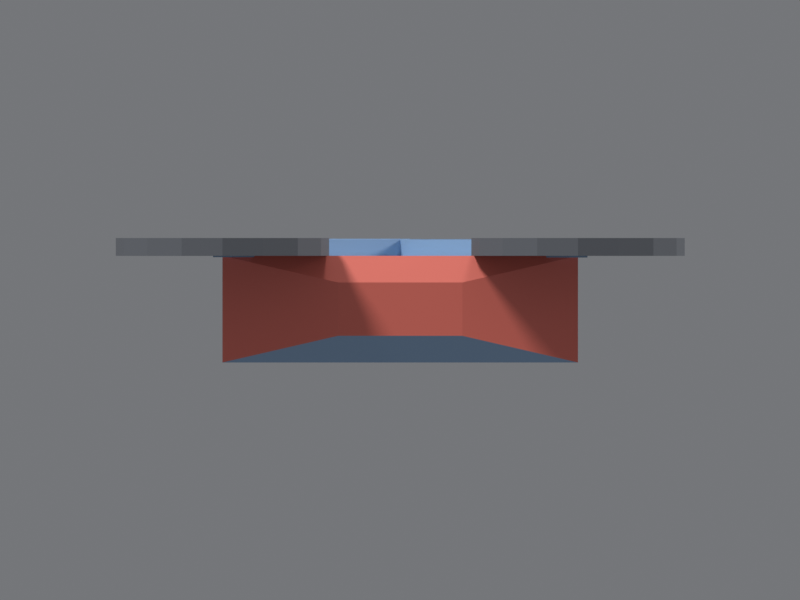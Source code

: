 # Source: uav_quadrotor_lowpoly.blend  (saved by Blender 4.5.92; exported with 4.5.12 LTS)
import bpy
from mathutils import Matrix  # noqa: F401  (used for matrix-valued properties, if any)

bpy.ops.wm.read_factory_settings(use_empty=True)
scene = bpy.context.scene
scene.name = 'Scene'

# ---- materials (node trees are filled in below, after node groups)
mat_uav_bodybluegray = bpy.data.materials.new('UAV_BodyBlueGray')
mat_uav_bodybluegray.diffuse_color = (0.3, 0.45, 0.65, 1.0)
mat_uav_bodybluegray.roughness = 0.55
mat_uav_nosered = bpy.data.materials.new('UAV_NoseRed')
mat_uav_nosered.diffuse_color = (0.9, 0.2, 0.15, 1.0)
mat_uav_nosered.roughness = 0.45
mat_uav_rotordarkgray = bpy.data.materials.new('UAV_RotorDarkGray')
mat_uav_rotordarkgray.diffuse_color = (0.15, 0.16, 0.18, 1.0)
mat_uav_rotordarkgray.roughness = 0.85

# ---- material node trees
mat_uav_bodybluegray.use_nodes = True; mat_uav_bodybluegray.node_tree.nodes.clear()
_N = mat_uav_bodybluegray.node_tree.nodes; _L = mat_uav_bodybluegray.node_tree.links
n0 = _N.new('ShaderNodeBsdfPrincipled'); n0.name = 'Principled BSDF'; n0.location = (-200, 100)
n0.inputs[0].default_value = (0.3, 0.45, 0.65, 1.0)
n0.inputs[2].default_value = 0.55
n1 = _N.new('ShaderNodeOutputMaterial'); n1.name = 'Material Output'; n1.location = (200, 100)
_L.new(n0.outputs[0], n1.inputs[0])
n1.is_active_output = True
mat_uav_nosered.use_nodes = True; mat_uav_nosered.node_tree.nodes.clear()
_N = mat_uav_nosered.node_tree.nodes; _L = mat_uav_nosered.node_tree.links
n0 = _N.new('ShaderNodeBsdfPrincipled'); n0.name = 'Principled BSDF'; n0.location = (-200, 100)
n0.inputs[0].default_value = (0.9, 0.2, 0.15, 1.0)
n0.inputs[2].default_value = 0.45
n1 = _N.new('ShaderNodeOutputMaterial'); n1.name = 'Material Output'; n1.location = (200, 100)
_L.new(n0.outputs[0], n1.inputs[0])
n1.is_active_output = True
mat_uav_rotordarkgray.use_nodes = True; mat_uav_rotordarkgray.node_tree.nodes.clear()
_N = mat_uav_rotordarkgray.node_tree.nodes; _L = mat_uav_rotordarkgray.node_tree.links
n0 = _N.new('ShaderNodeBsdfPrincipled'); n0.name = 'Principled BSDF'; n0.location = (-200, 100)
n0.inputs[0].default_value = (0.15, 0.16, 0.18, 1.0)
n0.inputs[2].default_value = 0.85
n1 = _N.new('ShaderNodeOutputMaterial'); n1.name = 'Material Output'; n1.location = (200, 100)
_L.new(n0.outputs[0], n1.inputs[0])
n1.is_active_output = True

# ---- world
world_previewworld = bpy.data.worlds.new('PreviewWorld'); scene.world = world_previewworld
world_previewworld.use_nodes = True; world_previewworld.node_tree.nodes.clear()
_N = world_previewworld.node_tree.nodes; _L = world_previewworld.node_tree.links
n0 = _N.new('ShaderNodeBackground'); n0.name = 'Background'; n0.location = (-200, 100)
n0.inputs[0].default_value = (0.32, 0.33, 0.35, 1.0)
n0.inputs[1].default_value = 0.55
n1 = _N.new('ShaderNodeOutputWorld'); n1.name = 'World Output'; n1.location = (200, 100)
_L.new(n0.outputs[0], n1.inputs[0])
n1.is_active_output = True

# ---- cameras
cam_previewcam = bpy.data.cameras.new('PreviewCam')
cam_previewcam.type = 'ORTHO'
cam_previewcam.clip_start = 0.01
cam_previewcam.clip_end = 100.0
cam_previewcam.ortho_scale = 0.9

# ---- lights
light_key = bpy.data.lights.new('Key', 'SUN')
light_key.angle = 0.2094
light_key.energy = 2.2
light_fill = bpy.data.lights.new('Fill', 'SUN')
light_fill.angle = 0.2094
light_fill.energy = 1.0
light_rim = bpy.data.lights.new('Rim', 'SUN')
light_rim.angle = 0.2094
light_rim.energy = 1.2

# ---- meshes
me_body = bpy.data.meshes.new('Body')
me_body.from_pydata([(-0.2, -0.2, 0.0), (-0.2, 0.2, 0.0), (-0.2, 0.2, 0.12), (-0.2, -0.2, 0.12), (0.185, -0.2, 0.0), (0.185, 0.2, 0.0), (0.185, 0.2, 0.12), (0.185, -0.2, 0.12), (0.2, -0.07, 0.03), (0.2, 0.07, 0.03), (0.2, 0.07, 0.09), (0.2, -0.07, 0.09)], [], [(0, 3, 2, 1), (0, 1, 5, 4), (4, 5, 9, 8), (3, 7, 6, 2), (7, 11, 10, 6), (0, 4, 7, 3), (4, 8, 11, 7), (1, 2, 6, 5), (5, 6, 10, 9), (8, 9, 10, 11)])
me_body.polygons.foreach_set('material_index', [0, 0, 0, 0, 1, 0, 1, 0, 1, 1])
me_body.materials.append(mat_uav_bodybluegray)
me_body.materials.append(mat_uav_nosered)
me_body.update()
me_rotorfl = bpy.data.meshes.new('RotorFL')
me_rotorfl.from_pydata([(0.0, 0.12, -0.01), (0.0, 0.12, 0.01), (0.04592, 0.1109, -0.01), (0.04592, 0.1109, 0.01), (0.08485, 0.08485, -0.01), (0.08485, 0.08485, 0.01), (0.1109, 0.04592, -0.01), (0.1109, 0.04592, 0.01), (0.12, 0.0, -0.01), (0.12, 0.0, 0.01), (0.1109, -0.04592, -0.01), (0.1109, -0.04592, 0.01), (0.08485, -0.08485, -0.01), (0.08485, -0.08485, 0.01), (0.04592, -0.1109, -0.01), (0.04592, -0.1109, 0.01), (0.0, -0.12, -0.01), (0.0, -0.12, 0.01), (-0.04592, -0.1109, -0.01), (-0.04592, -0.1109, 0.01), (-0.08485, -0.08485, -0.01), (-0.08485, -0.08485, 0.01), (-0.1109, -0.04592, -0.01), (-0.1109, -0.04592, 0.01), (-0.12, 0.0, -0.01), (-0.12, 0.0, 0.01), (-0.1109, 0.04592, -0.01), (-0.1109, 0.04592, 0.01), (-0.08485, 0.08485, -0.01), (-0.08485, 0.08485, 0.01), (-0.04592, 0.1109, -0.01), (-0.04592, 0.1109, 0.01)], [], [(0, 1, 3, 2), (2, 3, 5, 4), (4, 5, 7, 6), (6, 7, 9, 8), (8, 9, 11, 10), (10, 11, 13, 12), (12, 13, 15, 14), (14, 15, 17, 16), (16, 17, 19, 18), (18, 19, 21, 20), (20, 21, 23, 22), (22, 23, 25, 24), (24, 25, 27, 26), (26, 27, 29, 28), (3, 1, 31, 29, 27, 25, 23, 21, 19, 17, 15, 13, 11, 9, 7, 5), (28, 29, 31, 30), (30, 31, 1, 0), (0, 2, 4, 6, 8, 10, 12, 14, 16, 18, 20, 22, 24, 26, 28, 30)])
_uv = me_rotorfl.uv_layers.new(name='UVMap')
_uv.uv.foreach_set('vector', [1.0, 0.5, 1.0, 1.0, 0.9375, 1.0, 0.9375, 0.5, 0.9375, 0.5, 0.9375, 1.0, 0.875, 1.0, 0.875, 0.5, 0.875, 0.5, 0.875, 1.0, 0.8125, 1.0, 0.8125, 0.5, 0.8125, 0.5, 0.8125, 1.0, 0.75, 1.0, 0.75, 0.5, 0.75, 0.5, 0.75, 1.0, 0.6875, 1.0, 0.6875, 0.5, 0.6875, 0.5, 0.6875, 1.0, 0.625, 1.0, 0.625, 0.5, 0.625, 0.5, 0.625, 1.0, 0.5625, 1.0, 0.5625, 0.5, 0.5625, 0.5, 0.5625, 1.0, 0.5, 1.0, 0.5, 0.5, 0.5, 0.5, 0.5, 1.0, 0.4375, 1.0, 0.4375, 0.5, 0.4375, 0.5, 0.4375, 1.0, 0.375, 1.0, 0.375, 0.5, 0.375, 0.5, 0.375, 1.0, 0.3125, 1.0, 0.3125, 0.5, 0.3125, 0.5, 0.3125, 1.0, 0.25, 1.0, 0.25, 0.5, 0.25, 0.5, 0.25, 1.0, 0.1875, 1.0, 0.1875, 0.5, 0.1875, 0.5, 0.1875, 1.0, 0.125, 1.0, 0.125, 0.5, 0.3418, 0.4717, 0.25, 0.49, 0.1582, 0.4717, 0.08029, 0.4197, 0.02827, 0.3418, 0.01, 0.25, 0.02827, 0.1582, 0.08029, 0.08029, 0.1582, 0.02827, 0.25, 0.01, 0.3418, 0.02827, 0.4197, 0.08029, 0.4717, 0.1582, 0.49, 0.25, 0.4717, 0.3418, 0.4197, 0.4197, 0.125, 0.5, 0.125, 1.0, 0.0625, 1.0, 0.0625, 0.5, 0.0625, 0.5, 0.0625, 1.0, 0.0, 1.0, 0.0, 0.5, 0.75, 0.49, 0.8418, 0.4717, 0.9197, 0.4197, 0.9717, 0.3418, 0.99, 0.25, 0.9717, 0.1582, 0.9197, 0.08029, 0.8418, 0.02827, 0.75, 0.01, 0.6582, 0.02827, 0.5803, 0.08029, 0.5283, 0.1582, 0.51, 0.25, 0.5283, 0.3418, 0.5803, 0.4197, 0.6582, 0.4717])
me_rotorfl.materials.append(mat_uav_rotordarkgray)
me_rotorfl.update()
me_rotorfr = bpy.data.meshes.new('RotorFR')
me_rotorfr.from_pydata([(0.0, 0.12, -0.01), (0.0, 0.12, 0.01), (0.04592, 0.1109, -0.01), (0.04592, 0.1109, 0.01), (0.08485, 0.08485, -0.01), (0.08485, 0.08485, 0.01), (0.1109, 0.04592, -0.01), (0.1109, 0.04592, 0.01), (0.12, 0.0, -0.01), (0.12, 0.0, 0.01), (0.1109, -0.04592, -0.01), (0.1109, -0.04592, 0.01), (0.08485, -0.08485, -0.01), (0.08485, -0.08485, 0.01), (0.04592, -0.1109, -0.01), (0.04592, -0.1109, 0.01), (0.0, -0.12, -0.01), (0.0, -0.12, 0.01), (-0.04592, -0.1109, -0.01), (-0.04592, -0.1109, 0.01), (-0.08485, -0.08485, -0.01), (-0.08485, -0.08485, 0.01), (-0.1109, -0.04592, -0.01), (-0.1109, -0.04592, 0.01), (-0.12, 0.0, -0.01), (-0.12, 0.0, 0.01), (-0.1109, 0.04592, -0.01), (-0.1109, 0.04592, 0.01), (-0.08485, 0.08485, -0.01), (-0.08485, 0.08485, 0.01), (-0.04592, 0.1109, -0.01), (-0.04592, 0.1109, 0.01)], [], [(0, 1, 3, 2), (2, 3, 5, 4), (4, 5, 7, 6), (6, 7, 9, 8), (8, 9, 11, 10), (10, 11, 13, 12), (12, 13, 15, 14), (14, 15, 17, 16), (16, 17, 19, 18), (18, 19, 21, 20), (20, 21, 23, 22), (22, 23, 25, 24), (24, 25, 27, 26), (26, 27, 29, 28), (3, 1, 31, 29, 27, 25, 23, 21, 19, 17, 15, 13, 11, 9, 7, 5), (28, 29, 31, 30), (30, 31, 1, 0), (0, 2, 4, 6, 8, 10, 12, 14, 16, 18, 20, 22, 24, 26, 28, 30)])
_uv = me_rotorfr.uv_layers.new(name='UVMap')
_uv.uv.foreach_set('vector', [1.0, 0.5, 1.0, 1.0, 0.9375, 1.0, 0.9375, 0.5, 0.9375, 0.5, 0.9375, 1.0, 0.875, 1.0, 0.875, 0.5, 0.875, 0.5, 0.875, 1.0, 0.8125, 1.0, 0.8125, 0.5, 0.8125, 0.5, 0.8125, 1.0, 0.75, 1.0, 0.75, 0.5, 0.75, 0.5, 0.75, 1.0, 0.6875, 1.0, 0.6875, 0.5, 0.6875, 0.5, 0.6875, 1.0, 0.625, 1.0, 0.625, 0.5, 0.625, 0.5, 0.625, 1.0, 0.5625, 1.0, 0.5625, 0.5, 0.5625, 0.5, 0.5625, 1.0, 0.5, 1.0, 0.5, 0.5, 0.5, 0.5, 0.5, 1.0, 0.4375, 1.0, 0.4375, 0.5, 0.4375, 0.5, 0.4375, 1.0, 0.375, 1.0, 0.375, 0.5, 0.375, 0.5, 0.375, 1.0, 0.3125, 1.0, 0.3125, 0.5, 0.3125, 0.5, 0.3125, 1.0, 0.25, 1.0, 0.25, 0.5, 0.25, 0.5, 0.25, 1.0, 0.1875, 1.0, 0.1875, 0.5, 0.1875, 0.5, 0.1875, 1.0, 0.125, 1.0, 0.125, 0.5, 0.3418, 0.4717, 0.25, 0.49, 0.1582, 0.4717, 0.08029, 0.4197, 0.02827, 0.3418, 0.01, 0.25, 0.02827, 0.1582, 0.08029, 0.08029, 0.1582, 0.02827, 0.25, 0.01, 0.3418, 0.02827, 0.4197, 0.08029, 0.4717, 0.1582, 0.49, 0.25, 0.4717, 0.3418, 0.4197, 0.4197, 0.125, 0.5, 0.125, 1.0, 0.0625, 1.0, 0.0625, 0.5, 0.0625, 0.5, 0.0625, 1.0, 0.0, 1.0, 0.0, 0.5, 0.75, 0.49, 0.8418, 0.4717, 0.9197, 0.4197, 0.9717, 0.3418, 0.99, 0.25, 0.9717, 0.1582, 0.9197, 0.08029, 0.8418, 0.02827, 0.75, 0.01, 0.6582, 0.02827, 0.5803, 0.08029, 0.5283, 0.1582, 0.51, 0.25, 0.5283, 0.3418, 0.5803, 0.4197, 0.6582, 0.4717])
me_rotorfr.materials.append(mat_uav_rotordarkgray)
me_rotorfr.update()
me_rotorrl = bpy.data.meshes.new('RotorRL')
me_rotorrl.from_pydata([(0.0, 0.12, -0.01), (0.0, 0.12, 0.01), (0.04592, 0.1109, -0.01), (0.04592, 0.1109, 0.01), (0.08485, 0.08485, -0.01), (0.08485, 0.08485, 0.01), (0.1109, 0.04592, -0.01), (0.1109, 0.04592, 0.01), (0.12, 0.0, -0.01), (0.12, 0.0, 0.01), (0.1109, -0.04592, -0.01), (0.1109, -0.04592, 0.01), (0.08485, -0.08485, -0.01), (0.08485, -0.08485, 0.01), (0.04592, -0.1109, -0.01), (0.04592, -0.1109, 0.01), (0.0, -0.12, -0.01), (0.0, -0.12, 0.01), (-0.04592, -0.1109, -0.01), (-0.04592, -0.1109, 0.01), (-0.08485, -0.08485, -0.01), (-0.08485, -0.08485, 0.01), (-0.1109, -0.04592, -0.01), (-0.1109, -0.04592, 0.01), (-0.12, 0.0, -0.01), (-0.12, 0.0, 0.01), (-0.1109, 0.04592, -0.01), (-0.1109, 0.04592, 0.01), (-0.08485, 0.08485, -0.01), (-0.08485, 0.08485, 0.01), (-0.04592, 0.1109, -0.01), (-0.04592, 0.1109, 0.01)], [], [(0, 1, 3, 2), (2, 3, 5, 4), (4, 5, 7, 6), (6, 7, 9, 8), (8, 9, 11, 10), (10, 11, 13, 12), (12, 13, 15, 14), (14, 15, 17, 16), (16, 17, 19, 18), (18, 19, 21, 20), (20, 21, 23, 22), (22, 23, 25, 24), (24, 25, 27, 26), (26, 27, 29, 28), (3, 1, 31, 29, 27, 25, 23, 21, 19, 17, 15, 13, 11, 9, 7, 5), (28, 29, 31, 30), (30, 31, 1, 0), (0, 2, 4, 6, 8, 10, 12, 14, 16, 18, 20, 22, 24, 26, 28, 30)])
_uv = me_rotorrl.uv_layers.new(name='UVMap')
_uv.uv.foreach_set('vector', [1.0, 0.5, 1.0, 1.0, 0.9375, 1.0, 0.9375, 0.5, 0.9375, 0.5, 0.9375, 1.0, 0.875, 1.0, 0.875, 0.5, 0.875, 0.5, 0.875, 1.0, 0.8125, 1.0, 0.8125, 0.5, 0.8125, 0.5, 0.8125, 1.0, 0.75, 1.0, 0.75, 0.5, 0.75, 0.5, 0.75, 1.0, 0.6875, 1.0, 0.6875, 0.5, 0.6875, 0.5, 0.6875, 1.0, 0.625, 1.0, 0.625, 0.5, 0.625, 0.5, 0.625, 1.0, 0.5625, 1.0, 0.5625, 0.5, 0.5625, 0.5, 0.5625, 1.0, 0.5, 1.0, 0.5, 0.5, 0.5, 0.5, 0.5, 1.0, 0.4375, 1.0, 0.4375, 0.5, 0.4375, 0.5, 0.4375, 1.0, 0.375, 1.0, 0.375, 0.5, 0.375, 0.5, 0.375, 1.0, 0.3125, 1.0, 0.3125, 0.5, 0.3125, 0.5, 0.3125, 1.0, 0.25, 1.0, 0.25, 0.5, 0.25, 0.5, 0.25, 1.0, 0.1875, 1.0, 0.1875, 0.5, 0.1875, 0.5, 0.1875, 1.0, 0.125, 1.0, 0.125, 0.5, 0.3418, 0.4717, 0.25, 0.49, 0.1582, 0.4717, 0.08029, 0.4197, 0.02827, 0.3418, 0.01, 0.25, 0.02827, 0.1582, 0.08029, 0.08029, 0.1582, 0.02827, 0.25, 0.01, 0.3418, 0.02827, 0.4197, 0.08029, 0.4717, 0.1582, 0.49, 0.25, 0.4717, 0.3418, 0.4197, 0.4197, 0.125, 0.5, 0.125, 1.0, 0.0625, 1.0, 0.0625, 0.5, 0.0625, 0.5, 0.0625, 1.0, 0.0, 1.0, 0.0, 0.5, 0.75, 0.49, 0.8418, 0.4717, 0.9197, 0.4197, 0.9717, 0.3418, 0.99, 0.25, 0.9717, 0.1582, 0.9197, 0.08029, 0.8418, 0.02827, 0.75, 0.01, 0.6582, 0.02827, 0.5803, 0.08029, 0.5283, 0.1582, 0.51, 0.25, 0.5283, 0.3418, 0.5803, 0.4197, 0.6582, 0.4717])
me_rotorrl.materials.append(mat_uav_rotordarkgray)
me_rotorrl.update()
me_rotorrr = bpy.data.meshes.new('RotorRR')
me_rotorrr.from_pydata([(0.0, 0.12, -0.01), (0.0, 0.12, 0.01), (0.04592, 0.1109, -0.01), (0.04592, 0.1109, 0.01), (0.08485, 0.08485, -0.01), (0.08485, 0.08485, 0.01), (0.1109, 0.04592, -0.01), (0.1109, 0.04592, 0.01), (0.12, 0.0, -0.01), (0.12, 0.0, 0.01), (0.1109, -0.04592, -0.01), (0.1109, -0.04592, 0.01), (0.08485, -0.08485, -0.01), (0.08485, -0.08485, 0.01), (0.04592, -0.1109, -0.01), (0.04592, -0.1109, 0.01), (0.0, -0.12, -0.01), (0.0, -0.12, 0.01), (-0.04592, -0.1109, -0.01), (-0.04592, -0.1109, 0.01), (-0.08485, -0.08485, -0.01), (-0.08485, -0.08485, 0.01), (-0.1109, -0.04592, -0.01), (-0.1109, -0.04592, 0.01), (-0.12, 0.0, -0.01), (-0.12, 0.0, 0.01), (-0.1109, 0.04592, -0.01), (-0.1109, 0.04592, 0.01), (-0.08485, 0.08485, -0.01), (-0.08485, 0.08485, 0.01), (-0.04592, 0.1109, -0.01), (-0.04592, 0.1109, 0.01)], [], [(0, 1, 3, 2), (2, 3, 5, 4), (4, 5, 7, 6), (6, 7, 9, 8), (8, 9, 11, 10), (10, 11, 13, 12), (12, 13, 15, 14), (14, 15, 17, 16), (16, 17, 19, 18), (18, 19, 21, 20), (20, 21, 23, 22), (22, 23, 25, 24), (24, 25, 27, 26), (26, 27, 29, 28), (3, 1, 31, 29, 27, 25, 23, 21, 19, 17, 15, 13, 11, 9, 7, 5), (28, 29, 31, 30), (30, 31, 1, 0), (0, 2, 4, 6, 8, 10, 12, 14, 16, 18, 20, 22, 24, 26, 28, 30)])
_uv = me_rotorrr.uv_layers.new(name='UVMap')
_uv.uv.foreach_set('vector', [1.0, 0.5, 1.0, 1.0, 0.9375, 1.0, 0.9375, 0.5, 0.9375, 0.5, 0.9375, 1.0, 0.875, 1.0, 0.875, 0.5, 0.875, 0.5, 0.875, 1.0, 0.8125, 1.0, 0.8125, 0.5, 0.8125, 0.5, 0.8125, 1.0, 0.75, 1.0, 0.75, 0.5, 0.75, 0.5, 0.75, 1.0, 0.6875, 1.0, 0.6875, 0.5, 0.6875, 0.5, 0.6875, 1.0, 0.625, 1.0, 0.625, 0.5, 0.625, 0.5, 0.625, 1.0, 0.5625, 1.0, 0.5625, 0.5, 0.5625, 0.5, 0.5625, 1.0, 0.5, 1.0, 0.5, 0.5, 0.5, 0.5, 0.5, 1.0, 0.4375, 1.0, 0.4375, 0.5, 0.4375, 0.5, 0.4375, 1.0, 0.375, 1.0, 0.375, 0.5, 0.375, 0.5, 0.375, 1.0, 0.3125, 1.0, 0.3125, 0.5, 0.3125, 0.5, 0.3125, 1.0, 0.25, 1.0, 0.25, 0.5, 0.25, 0.5, 0.25, 1.0, 0.1875, 1.0, 0.1875, 0.5, 0.1875, 0.5, 0.1875, 1.0, 0.125, 1.0, 0.125, 0.5, 0.3418, 0.4717, 0.25, 0.49, 0.1582, 0.4717, 0.08029, 0.4197, 0.02827, 0.3418, 0.01, 0.25, 0.02827, 0.1582, 0.08029, 0.08029, 0.1582, 0.02827, 0.25, 0.01, 0.3418, 0.02827, 0.4197, 0.08029, 0.4717, 0.1582, 0.49, 0.25, 0.4717, 0.3418, 0.4197, 0.4197, 0.125, 0.5, 0.125, 1.0, 0.0625, 1.0, 0.0625, 0.5, 0.0625, 0.5, 0.0625, 1.0, 0.0, 1.0, 0.0, 0.5, 0.75, 0.49, 0.8418, 0.4717, 0.9197, 0.4197, 0.9717, 0.3418, 0.99, 0.25, 0.9717, 0.1582, 0.9197, 0.08029, 0.8418, 0.02827, 0.75, 0.01, 0.6582, 0.02827, 0.5803, 0.08029, 0.5283, 0.1582, 0.51, 0.25, 0.5283, 0.3418, 0.5803, 0.4197, 0.6582, 0.4717])
me_rotorrr.materials.append(mat_uav_rotordarkgray)
me_rotorrr.update()
me_armfl = bpy.data.meshes.new('ArmFL')
me_armfl.from_pydata([(0.01061, -0.01061, 0.118), (0.01061, -0.01061, 0.138), (-0.01061, 0.01061, 0.118), (-0.01061, 0.01061, 0.138), (0.2106, 0.1894, 0.118), (0.2106, 0.1894, 0.138), (0.1894, 0.2106, 0.118), (0.1894, 0.2106, 0.138)], [], [(0, 2, 6, 4), (1, 5, 7, 3), (0, 4, 5, 1), (2, 3, 7, 6), (0, 1, 3, 2), (4, 6, 7, 5)])
me_armfl.materials.append(mat_uav_bodybluegray)
me_armfl.update()
me_armfr = bpy.data.meshes.new('ArmFR')
me_armfr.from_pydata([(-0.01061, -0.01061, 0.1184), (-0.01061, -0.01061, 0.1384), (0.01061, 0.01061, 0.1184), (0.01061, 0.01061, 0.1384), (0.1894, -0.2106, 0.1184), (0.1894, -0.2106, 0.1384), (0.2106, -0.1894, 0.1184), (0.2106, -0.1894, 0.1384)], [], [(0, 2, 6, 4), (1, 5, 7, 3), (0, 4, 5, 1), (2, 3, 7, 6), (0, 1, 3, 2), (4, 6, 7, 5)])
me_armfr.materials.append(mat_uav_bodybluegray)
me_armfr.update()
me_armrl = bpy.data.meshes.new('ArmRL')
me_armrl.from_pydata([(0.01061, 0.01061, 0.1188), (0.01061, 0.01061, 0.1388), (-0.01061, -0.01061, 0.1188), (-0.01061, -0.01061, 0.1388), (-0.1894, 0.2106, 0.1188), (-0.1894, 0.2106, 0.1388), (-0.2106, 0.1894, 0.1188), (-0.2106, 0.1894, 0.1388)], [], [(0, 2, 6, 4), (1, 5, 7, 3), (0, 4, 5, 1), (2, 3, 7, 6), (0, 1, 3, 2), (4, 6, 7, 5)])
me_armrl.materials.append(mat_uav_bodybluegray)
me_armrl.update()
me_armrr = bpy.data.meshes.new('ArmRR')
me_armrr.from_pydata([(-0.01061, 0.01061, 0.1192), (-0.01061, 0.01061, 0.1392), (0.01061, -0.01061, 0.1192), (0.01061, -0.01061, 0.1392), (-0.2106, -0.1894, 0.1192), (-0.2106, -0.1894, 0.1392), (-0.1894, -0.2106, 0.1192), (-0.1894, -0.2106, 0.1392)], [], [(0, 2, 6, 4), (1, 5, 7, 3), (0, 4, 5, 1), (2, 3, 7, 6), (0, 1, 3, 2), (4, 6, 7, 5)])
me_armrr.materials.append(mat_uav_bodybluegray)
me_armrr.update()

# ---- objects
ob_body = bpy.data.objects.new('Body', me_body)
ob_rotorfl = bpy.data.objects.new('RotorFL', me_rotorfl)
ob_rotorfr = bpy.data.objects.new('RotorFR', me_rotorfr)
ob_rotorrl = bpy.data.objects.new('RotorRL', me_rotorrl)
ob_rotorrr = bpy.data.objects.new('RotorRR', me_rotorrr)
ob_armfl = bpy.data.objects.new('ArmFL', me_armfl)
ob_armfr = bpy.data.objects.new('ArmFR', me_armfr)
ob_armrl = bpy.data.objects.new('ArmRL', me_armrl)
ob_armrr = bpy.data.objects.new('ArmRR', me_armrr)
ob_previewcam = bpy.data.objects.new('PreviewCam', cam_previewcam)
ob_key = bpy.data.objects.new('Key', light_key)
ob_fill = bpy.data.objects.new('Fill', light_fill)
ob_rim = bpy.data.objects.new('Rim', light_rim)

# ---- transforms, parenting, visibility, modifiers, constraints
ob_body.location = (0.0, 0.0, 0.0)
ob_rotorfl.location = (0.2, 0.2, 0.13)
ob_rotorfr.location = (0.2, -0.2, 0.13)
ob_rotorrl.location = (-0.2, 0.2, 0.13)
ob_rotorrr.location = (-0.2, -0.2, 0.13)
ob_armfl.location = (0.0, 0.0, 0.0)
ob_armfr.location = (0.0, 0.0, 0.0)
ob_armrl.location = (0.0, 0.0, 0.0)
ob_armrr.location = (0.0, 0.0, 0.0)
ob_previewcam.location = (1.5, 0.0, 0.07)
ob_previewcam.rotation_euler = (1.571, 0.0, 1.571)
ob_key.location = (0.0, 0.0, 1.0)
ob_key.rotation_euler = (0.6632, 0.0, 0.6109)
ob_fill.location = (0.0, 0.0, 1.0)
ob_fill.rotation_euler = (0.2094, 0.0, -2.618)
ob_rim.location = (0.0, 0.0, 1.0)
ob_rim.rotation_euler = (1.222, 0.0, 3.316)

# ---- collection membership
scene.collection.objects.link(ob_body)
scene.collection.objects.link(ob_rotorfl)
scene.collection.objects.link(ob_rotorfr)
scene.collection.objects.link(ob_rotorrl)
scene.collection.objects.link(ob_rotorrr)
scene.collection.objects.link(ob_armfl)
scene.collection.objects.link(ob_armfr)
scene.collection.objects.link(ob_armrl)
scene.collection.objects.link(ob_armrr)
scene.collection.objects.link(ob_previewcam)
scene.collection.objects.link(ob_key)
scene.collection.objects.link(ob_fill)
scene.collection.objects.link(ob_rim)

# ---- scene / render settings (as saved in the file)
scene.camera = ob_previewcam
scene.frame_start = 1; scene.frame_end = 250; scene.frame_set(1)
scene.render.engine = 'CYCLES'
scene.render.image_settings.color_mode = 'RGB'
scene.render.resolution_x = 480
scene.render.resolution_y = 360
scene.cycles.samples = 32
scene.view_settings.view_transform = 'Standard'
bpy.context.view_layer.update()

